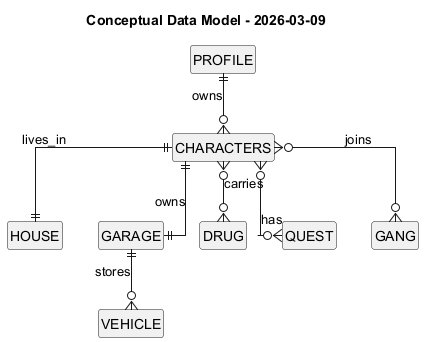

The diagram above was rendered by PlantUML. Its source (embedded in the PNG):
@startuml
hide empty members
hide circle
skinparam linetype ortho

title Conceptual Data Model - 2026-03-09

entity PROFILE
entity CHARACTERS
entity HOUSE
entity GARAGE
entity VEHICLE
entity DRUG
entity QUEST
entity GANG

PROFILE ||--o{ CHARACTERS : owns
CHARACTERS ||--|| HOUSE : lives_in
CHARACTERS ||--|| GARAGE : owns
GARAGE ||--o{ VEHICLE : stores
CHARACTERS }o--o{ DRUG : carries
CHARACTERS }o--o{ QUEST : has
CHARACTERS }o--o{ GANG : joins

@enduml